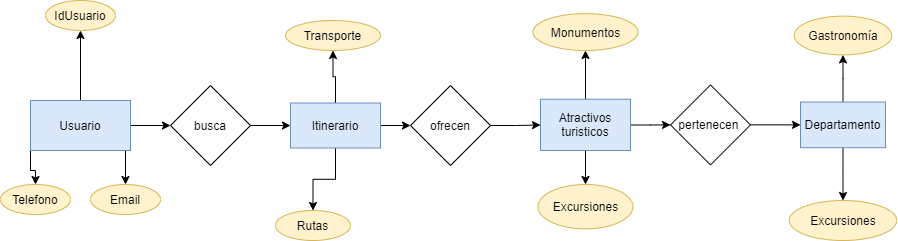

The diagram above was exported from draw.io. Its source (the exported page's mxGraphModel, read from the mxfile embedded in the PNG):
<mxGraphModel dx="1102" dy="582" grid="1" gridSize="10" guides="1" tooltips="1" connect="1" arrows="1" fold="1" page="1" pageScale="1" pageWidth="1169" pageHeight="827" math="0" shadow="0">
  <root>
    <mxCell id="0" />
    <mxCell id="1" parent="0" />
    <mxCell id="tyy8vwX2rOnd1_IEyWzO-4" value="" style="edgeStyle=orthogonalEdgeStyle;rounded=0;orthogonalLoop=1;jettySize=auto;html=1;" parent="1" source="tyy8vwX2rOnd1_IEyWzO-2" target="tyy8vwX2rOnd1_IEyWzO-3" edge="1">
      <mxGeometry relative="1" as="geometry" />
    </mxCell>
    <mxCell id="tyy8vwX2rOnd1_IEyWzO-10" value="" style="edgeStyle=orthogonalEdgeStyle;rounded=0;orthogonalLoop=1;jettySize=auto;html=1;" parent="1" source="tyy8vwX2rOnd1_IEyWzO-2" target="tyy8vwX2rOnd1_IEyWzO-9" edge="1">
      <mxGeometry relative="1" as="geometry" />
    </mxCell>
    <mxCell id="tyy8vwX2rOnd1_IEyWzO-16" style="edgeStyle=orthogonalEdgeStyle;rounded=0;orthogonalLoop=1;jettySize=auto;html=1;exitX=1;exitY=1;exitDx=0;exitDy=0;entryX=0.5;entryY=0;entryDx=0;entryDy=0;" parent="1" source="tyy8vwX2rOnd1_IEyWzO-2" target="tyy8vwX2rOnd1_IEyWzO-13" edge="1">
      <mxGeometry relative="1" as="geometry" />
    </mxCell>
    <mxCell id="tyy8vwX2rOnd1_IEyWzO-18" style="edgeStyle=orthogonalEdgeStyle;rounded=0;orthogonalLoop=1;jettySize=auto;html=1;exitX=0;exitY=1;exitDx=0;exitDy=0;" parent="1" source="tyy8vwX2rOnd1_IEyWzO-2" target="tyy8vwX2rOnd1_IEyWzO-17" edge="1">
      <mxGeometry relative="1" as="geometry" />
    </mxCell>
    <mxCell id="tyy8vwX2rOnd1_IEyWzO-2" value="Usuario" style="rounded=0;whiteSpace=wrap;html=1;fillColor=#dae8fc;strokeColor=#6c8ebf;" parent="1" vertex="1">
      <mxGeometry x="40" y="300" width="100" height="50" as="geometry" />
    </mxCell>
    <mxCell id="tyy8vwX2rOnd1_IEyWzO-6" value="" style="edgeStyle=orthogonalEdgeStyle;rounded=0;orthogonalLoop=1;jettySize=auto;html=1;" parent="1" source="tyy8vwX2rOnd1_IEyWzO-3" target="tyy8vwX2rOnd1_IEyWzO-5" edge="1">
      <mxGeometry relative="1" as="geometry" />
    </mxCell>
    <mxCell id="tyy8vwX2rOnd1_IEyWzO-3" value="busca" style="rhombus;whiteSpace=wrap;html=1;rounded=0;" parent="1" vertex="1">
      <mxGeometry x="180" y="285" width="80" height="80" as="geometry" />
    </mxCell>
    <mxCell id="tyy8vwX2rOnd1_IEyWzO-8" value="" style="edgeStyle=orthogonalEdgeStyle;rounded=0;orthogonalLoop=1;jettySize=auto;html=1;" parent="1" source="tyy8vwX2rOnd1_IEyWzO-5" target="tyy8vwX2rOnd1_IEyWzO-7" edge="1">
      <mxGeometry relative="1" as="geometry" />
    </mxCell>
    <mxCell id="tyy8vwX2rOnd1_IEyWzO-27" value="" style="edgeStyle=orthogonalEdgeStyle;rounded=0;orthogonalLoop=1;jettySize=auto;html=1;" parent="1" source="tyy8vwX2rOnd1_IEyWzO-5" target="tyy8vwX2rOnd1_IEyWzO-26" edge="1">
      <mxGeometry relative="1" as="geometry" />
    </mxCell>
    <mxCell id="tyy8vwX2rOnd1_IEyWzO-29" value="" style="edgeStyle=orthogonalEdgeStyle;rounded=0;orthogonalLoop=1;jettySize=auto;html=1;" parent="1" source="tyy8vwX2rOnd1_IEyWzO-5" target="tyy8vwX2rOnd1_IEyWzO-28" edge="1">
      <mxGeometry relative="1" as="geometry" />
    </mxCell>
    <mxCell id="tyy8vwX2rOnd1_IEyWzO-5" value="Itinerario" style="whiteSpace=wrap;html=1;rounded=0;fillColor=#dae8fc;strokeColor=#6c8ebf;" parent="1" vertex="1">
      <mxGeometry x="300" y="302.5" width="90" height="45" as="geometry" />
    </mxCell>
    <mxCell id="tyy8vwX2rOnd1_IEyWzO-20" value="" style="edgeStyle=orthogonalEdgeStyle;rounded=0;orthogonalLoop=1;jettySize=auto;html=1;" parent="1" source="tyy8vwX2rOnd1_IEyWzO-7" target="tyy8vwX2rOnd1_IEyWzO-19" edge="1">
      <mxGeometry relative="1" as="geometry" />
    </mxCell>
    <mxCell id="tyy8vwX2rOnd1_IEyWzO-7" value="ofrecen" style="rhombus;whiteSpace=wrap;html=1;rounded=0;" parent="1" vertex="1">
      <mxGeometry x="420" y="285" width="80" height="80" as="geometry" />
    </mxCell>
    <mxCell id="tyy8vwX2rOnd1_IEyWzO-9" value="IdUsuario" style="ellipse;whiteSpace=wrap;html=1;rounded=0;strokeColor=#d6b656;fillColor=#fff2cc;" parent="1" vertex="1">
      <mxGeometry x="55" y="200" width="70" height="30" as="geometry" />
    </mxCell>
    <mxCell id="tyy8vwX2rOnd1_IEyWzO-13" value="Email" style="ellipse;whiteSpace=wrap;html=1;rounded=0;strokeColor=#d6b656;fillColor=#fff2cc;" parent="1" vertex="1">
      <mxGeometry x="100" y="384" width="70" height="30" as="geometry" />
    </mxCell>
    <mxCell id="tyy8vwX2rOnd1_IEyWzO-17" value="Telefono" style="ellipse;whiteSpace=wrap;html=1;rounded=0;strokeColor=#d6b656;fillColor=#fff2cc;" parent="1" vertex="1">
      <mxGeometry x="10" y="384" width="70" height="30" as="geometry" />
    </mxCell>
    <mxCell id="tyy8vwX2rOnd1_IEyWzO-23" value="" style="edgeStyle=orthogonalEdgeStyle;rounded=0;orthogonalLoop=1;jettySize=auto;html=1;" parent="1" source="tyy8vwX2rOnd1_IEyWzO-19" target="tyy8vwX2rOnd1_IEyWzO-22" edge="1">
      <mxGeometry relative="1" as="geometry" />
    </mxCell>
    <mxCell id="tyy8vwX2rOnd1_IEyWzO-31" value="" style="edgeStyle=orthogonalEdgeStyle;rounded=0;orthogonalLoop=1;jettySize=auto;html=1;" parent="1" source="tyy8vwX2rOnd1_IEyWzO-19" target="tyy8vwX2rOnd1_IEyWzO-30" edge="1">
      <mxGeometry relative="1" as="geometry" />
    </mxCell>
    <mxCell id="tyy8vwX2rOnd1_IEyWzO-33" value="" style="edgeStyle=orthogonalEdgeStyle;rounded=0;orthogonalLoop=1;jettySize=auto;html=1;" parent="1" source="tyy8vwX2rOnd1_IEyWzO-19" target="tyy8vwX2rOnd1_IEyWzO-32" edge="1">
      <mxGeometry relative="1" as="geometry" />
    </mxCell>
    <mxCell id="tyy8vwX2rOnd1_IEyWzO-19" value="Atractivos&lt;br&gt;turisticos" style="whiteSpace=wrap;html=1;rounded=0;fillColor=#dae8fc;strokeColor=#6c8ebf;" parent="1" vertex="1">
      <mxGeometry x="550" y="298.75" width="90" height="51.25" as="geometry" />
    </mxCell>
    <mxCell id="tyy8vwX2rOnd1_IEyWzO-25" value="" style="edgeStyle=orthogonalEdgeStyle;rounded=0;orthogonalLoop=1;jettySize=auto;html=1;" parent="1" source="tyy8vwX2rOnd1_IEyWzO-22" target="tyy8vwX2rOnd1_IEyWzO-24" edge="1">
      <mxGeometry relative="1" as="geometry" />
    </mxCell>
    <mxCell id="tyy8vwX2rOnd1_IEyWzO-22" value="pertenecen&amp;nbsp;" style="rhombus;whiteSpace=wrap;html=1;rounded=0;" parent="1" vertex="1">
      <mxGeometry x="680" y="284.375" width="80" height="80" as="geometry" />
    </mxCell>
    <mxCell id="tyy8vwX2rOnd1_IEyWzO-35" value="" style="edgeStyle=orthogonalEdgeStyle;rounded=0;orthogonalLoop=1;jettySize=auto;html=1;" parent="1" source="tyy8vwX2rOnd1_IEyWzO-24" target="tyy8vwX2rOnd1_IEyWzO-34" edge="1">
      <mxGeometry relative="1" as="geometry" />
    </mxCell>
    <mxCell id="tyy8vwX2rOnd1_IEyWzO-37" value="" style="edgeStyle=orthogonalEdgeStyle;rounded=0;orthogonalLoop=1;jettySize=auto;html=1;" parent="1" source="tyy8vwX2rOnd1_IEyWzO-24" target="tyy8vwX2rOnd1_IEyWzO-36" edge="1">
      <mxGeometry relative="1" as="geometry" />
    </mxCell>
    <mxCell id="tyy8vwX2rOnd1_IEyWzO-24" value="Departamento" style="whiteSpace=wrap;html=1;rounded=0;fillColor=#dae8fc;strokeColor=#6c8ebf;" parent="1" vertex="1">
      <mxGeometry x="810" y="301.56" width="85" height="45.63" as="geometry" />
    </mxCell>
    <mxCell id="tyy8vwX2rOnd1_IEyWzO-26" value="Transporte" style="ellipse;whiteSpace=wrap;html=1;rounded=0;strokeColor=#d6b656;fillColor=#fff2cc;" parent="1" vertex="1">
      <mxGeometry x="295" y="220" width="95" height="30" as="geometry" />
    </mxCell>
    <mxCell id="tyy8vwX2rOnd1_IEyWzO-28" value="Rutas" style="ellipse;whiteSpace=wrap;html=1;rounded=0;strokeColor=#d6b656;fillColor=#fff2cc;" parent="1" vertex="1">
      <mxGeometry x="285" y="410" width="75" height="30" as="geometry" />
    </mxCell>
    <mxCell id="tyy8vwX2rOnd1_IEyWzO-30" value="Monumentos" style="ellipse;whiteSpace=wrap;html=1;rounded=0;strokeColor=#d6b656;fillColor=#fff2cc;" parent="1" vertex="1">
      <mxGeometry x="542.5" y="213.12" width="105" height="36.88" as="geometry" />
    </mxCell>
    <mxCell id="tyy8vwX2rOnd1_IEyWzO-32" value="Excursiones" style="ellipse;whiteSpace=wrap;html=1;rounded=0;strokeColor=#d6b656;fillColor=#fff2cc;" parent="1" vertex="1">
      <mxGeometry x="547.5" y="384" width="95" height="44.37" as="geometry" />
    </mxCell>
    <mxCell id="tyy8vwX2rOnd1_IEyWzO-34" value="Gastronomía" style="ellipse;whiteSpace=wrap;html=1;rounded=0;strokeColor=#d6b656;fillColor=#fff2cc;" parent="1" vertex="1">
      <mxGeometry x="803.75" y="215.63" width="97.5" height="38.75" as="geometry" />
    </mxCell>
    <mxCell id="tyy8vwX2rOnd1_IEyWzO-36" value="Excursiones" style="ellipse;whiteSpace=wrap;html=1;rounded=0;strokeColor=#d6b656;fillColor=#fff2cc;" parent="1" vertex="1">
      <mxGeometry x="798.75" y="400" width="107.5" height="40" as="geometry" />
    </mxCell>
  </root>
</mxGraphModel>